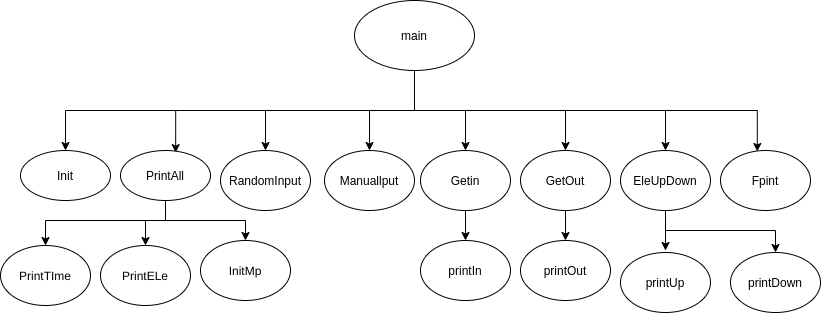

The diagram above was exported from draw.io. Its source (the exported page's mxGraphModel, read from the mxfile embedded in the PNG):
<mxGraphModel dx="874" dy="408" grid="1" gridSize="10" guides="1" tooltips="1" connect="1" arrows="1" fold="1" page="1" pageScale="1" pageWidth="827" pageHeight="583" math="0" shadow="0">
  <root>
    <mxCell id="0" />
    <mxCell id="1" parent="0" />
    <mxCell id="6" style="edgeStyle=orthogonalEdgeStyle;rounded=0;orthogonalLoop=1;jettySize=auto;html=1;entryX=0.5;entryY=0;entryDx=0;entryDy=0;" parent="1" source="2" target="4" edge="1">
      <mxGeometry relative="1" as="geometry">
        <Array as="points">
          <mxPoint x="414" y="150" />
          <mxPoint x="65" y="150" />
        </Array>
      </mxGeometry>
    </mxCell>
    <mxCell id="18" style="edgeStyle=orthogonalEdgeStyle;rounded=0;orthogonalLoop=1;jettySize=auto;html=1;" parent="1" source="2" target="9" edge="1">
      <mxGeometry relative="1" as="geometry">
        <Array as="points">
          <mxPoint x="414" y="150" />
          <mxPoint x="265" y="150" />
        </Array>
      </mxGeometry>
    </mxCell>
    <mxCell id="19" style="edgeStyle=orthogonalEdgeStyle;rounded=0;orthogonalLoop=1;jettySize=auto;html=1;entryX=0.613;entryY=0.043;entryDx=0;entryDy=0;entryPerimeter=0;" parent="1" source="2" target="8" edge="1">
      <mxGeometry relative="1" as="geometry">
        <Array as="points">
          <mxPoint x="414" y="150" />
          <mxPoint x="175" y="150" />
        </Array>
      </mxGeometry>
    </mxCell>
    <mxCell id="21" style="edgeStyle=orthogonalEdgeStyle;rounded=0;orthogonalLoop=1;jettySize=auto;html=1;entryX=0.5;entryY=0;entryDx=0;entryDy=0;" parent="1" source="2" target="10" edge="1">
      <mxGeometry relative="1" as="geometry" />
    </mxCell>
    <mxCell id="22" style="edgeStyle=orthogonalEdgeStyle;rounded=0;orthogonalLoop=1;jettySize=auto;html=1;entryX=0.5;entryY=0;entryDx=0;entryDy=0;" parent="1" source="2" target="11" edge="1">
      <mxGeometry relative="1" as="geometry">
        <Array as="points">
          <mxPoint x="414" y="150" />
          <mxPoint x="465" y="150" />
        </Array>
      </mxGeometry>
    </mxCell>
    <mxCell id="23" style="edgeStyle=orthogonalEdgeStyle;rounded=0;orthogonalLoop=1;jettySize=auto;html=1;entryX=0.5;entryY=0;entryDx=0;entryDy=0;" parent="1" source="2" target="13" edge="1">
      <mxGeometry relative="1" as="geometry">
        <Array as="points">
          <mxPoint x="414" y="150" />
          <mxPoint x="565" y="150" />
        </Array>
      </mxGeometry>
    </mxCell>
    <mxCell id="24" style="edgeStyle=orthogonalEdgeStyle;rounded=0;orthogonalLoop=1;jettySize=auto;html=1;" parent="1" source="2" target="14" edge="1">
      <mxGeometry relative="1" as="geometry">
        <Array as="points">
          <mxPoint x="414" y="150" />
          <mxPoint x="665" y="150" />
        </Array>
      </mxGeometry>
    </mxCell>
    <mxCell id="25" style="edgeStyle=orthogonalEdgeStyle;rounded=0;orthogonalLoop=1;jettySize=auto;html=1;entryX=0.409;entryY=0.017;entryDx=0;entryDy=0;entryPerimeter=0;" parent="1" source="2" target="17" edge="1">
      <mxGeometry relative="1" as="geometry">
        <Array as="points">
          <mxPoint x="414" y="150" />
          <mxPoint x="757" y="150" />
        </Array>
      </mxGeometry>
    </mxCell>
    <mxCell id="2" value="main" style="ellipse;whiteSpace=wrap;html=1;" parent="1" vertex="1">
      <mxGeometry x="354" y="40" width="120" height="70" as="geometry" />
    </mxCell>
    <mxCell id="4" value="Init" style="ellipse;whiteSpace=wrap;html=1;" parent="1" vertex="1">
      <mxGeometry x="20" y="190" width="90" height="50" as="geometry" />
    </mxCell>
    <mxCell id="27" style="edgeStyle=orthogonalEdgeStyle;rounded=0;orthogonalLoop=1;jettySize=auto;html=1;entryX=0.5;entryY=0;entryDx=0;entryDy=0;" parent="1" source="8" target="16" edge="1">
      <mxGeometry relative="1" as="geometry">
        <Array as="points">
          <mxPoint x="165" y="260" />
          <mxPoint x="45" y="260" />
        </Array>
      </mxGeometry>
    </mxCell>
    <mxCell id="28" style="edgeStyle=orthogonalEdgeStyle;rounded=0;orthogonalLoop=1;jettySize=auto;html=1;entryX=0.5;entryY=0;entryDx=0;entryDy=0;" parent="1" source="8" target="15" edge="1">
      <mxGeometry relative="1" as="geometry">
        <Array as="points">
          <mxPoint x="165" y="260" />
          <mxPoint x="145" y="260" />
        </Array>
      </mxGeometry>
    </mxCell>
    <mxCell id="39" style="edgeStyle=orthogonalEdgeStyle;rounded=0;orthogonalLoop=1;jettySize=auto;html=1;" edge="1" parent="1" source="8" target="30">
      <mxGeometry relative="1" as="geometry">
        <Array as="points">
          <mxPoint x="165" y="260" />
          <mxPoint x="245" y="260" />
        </Array>
      </mxGeometry>
    </mxCell>
    <mxCell id="8" value="PrintAll" style="ellipse;whiteSpace=wrap;html=1;" parent="1" vertex="1">
      <mxGeometry x="120" y="190" width="90" height="50" as="geometry" />
    </mxCell>
    <mxCell id="9" value="RandomInput" style="ellipse;whiteSpace=wrap;html=1;" parent="1" vertex="1">
      <mxGeometry x="220" y="190" width="90" height="60" as="geometry" />
    </mxCell>
    <mxCell id="10" value="Manuallput" style="ellipse;whiteSpace=wrap;html=1;" parent="1" vertex="1">
      <mxGeometry x="324" y="190" width="90" height="60" as="geometry" />
    </mxCell>
    <mxCell id="40" style="edgeStyle=orthogonalEdgeStyle;rounded=0;orthogonalLoop=1;jettySize=auto;html=1;" edge="1" parent="1" source="11" target="29">
      <mxGeometry relative="1" as="geometry" />
    </mxCell>
    <mxCell id="11" value="Getin" style="ellipse;whiteSpace=wrap;html=1;" parent="1" vertex="1">
      <mxGeometry x="420" y="190" width="90" height="60" as="geometry" />
    </mxCell>
    <mxCell id="41" style="edgeStyle=orthogonalEdgeStyle;rounded=0;orthogonalLoop=1;jettySize=auto;html=1;" edge="1" parent="1" source="13" target="31">
      <mxGeometry relative="1" as="geometry" />
    </mxCell>
    <mxCell id="13" value="GetOut" style="ellipse;whiteSpace=wrap;html=1;" parent="1" vertex="1">
      <mxGeometry x="520" y="190" width="90" height="60" as="geometry" />
    </mxCell>
    <mxCell id="43" style="edgeStyle=orthogonalEdgeStyle;rounded=0;orthogonalLoop=1;jettySize=auto;html=1;" edge="1" parent="1" source="14">
      <mxGeometry relative="1" as="geometry">
        <mxPoint x="665" y="290" as="targetPoint" />
      </mxGeometry>
    </mxCell>
    <mxCell id="45" style="edgeStyle=orthogonalEdgeStyle;rounded=0;orthogonalLoop=1;jettySize=auto;html=1;" edge="1" parent="1" source="14" target="33">
      <mxGeometry relative="1" as="geometry">
        <Array as="points">
          <mxPoint x="665" y="270" />
          <mxPoint x="775" y="270" />
        </Array>
      </mxGeometry>
    </mxCell>
    <mxCell id="14" value="EleUpDown" style="ellipse;whiteSpace=wrap;html=1;" parent="1" vertex="1">
      <mxGeometry x="620" y="190" width="90" height="60" as="geometry" />
    </mxCell>
    <mxCell id="15" value="PrintELe" style="ellipse;whiteSpace=wrap;html=1;" parent="1" vertex="1">
      <mxGeometry x="100" y="285" width="90" height="60" as="geometry" />
    </mxCell>
    <mxCell id="16" value="PrintTIme" style="ellipse;whiteSpace=wrap;html=1;" parent="1" vertex="1">
      <mxGeometry y="285" width="90" height="60" as="geometry" />
    </mxCell>
    <mxCell id="17" value="Fpint" style="ellipse;whiteSpace=wrap;html=1;" parent="1" vertex="1">
      <mxGeometry x="720" y="190" width="90" height="60" as="geometry" />
    </mxCell>
    <mxCell id="29" value="printIn&lt;br&gt;" style="ellipse;whiteSpace=wrap;html=1;" vertex="1" parent="1">
      <mxGeometry x="420" y="280" width="90" height="60" as="geometry" />
    </mxCell>
    <mxCell id="30" value="InitMp" style="ellipse;whiteSpace=wrap;html=1;" vertex="1" parent="1">
      <mxGeometry x="200" y="280" width="90" height="60" as="geometry" />
    </mxCell>
    <mxCell id="31" value="printOut" style="ellipse;whiteSpace=wrap;html=1;" vertex="1" parent="1">
      <mxGeometry x="520" y="280" width="90" height="60" as="geometry" />
    </mxCell>
    <mxCell id="32" value="printUp&lt;br&gt;" style="ellipse;whiteSpace=wrap;html=1;" vertex="1" parent="1">
      <mxGeometry x="620" y="292" width="90" height="60" as="geometry" />
    </mxCell>
    <mxCell id="33" value="printDown&lt;br&gt;" style="ellipse;whiteSpace=wrap;html=1;" vertex="1" parent="1">
      <mxGeometry x="730" y="292" width="90" height="60" as="geometry" />
    </mxCell>
  </root>
</mxGraphModel>